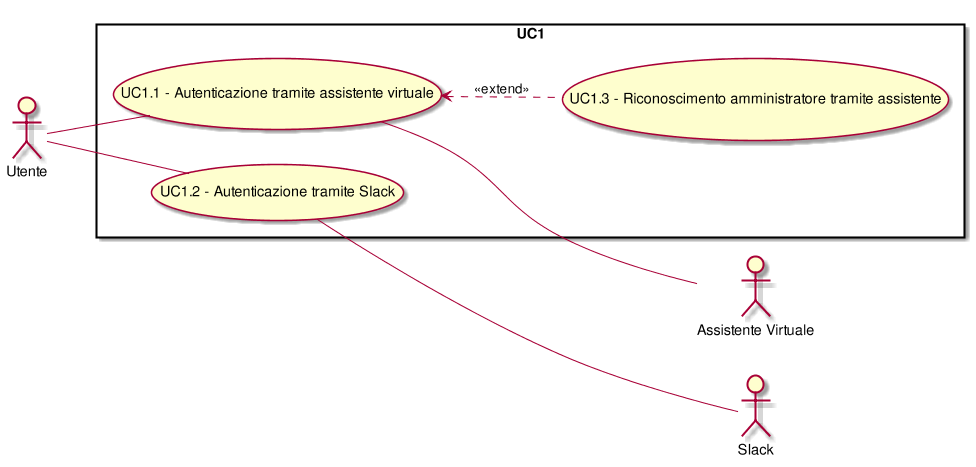

The diagram above was rendered by PlantUML. Its source (embedded in the PNG):
@startuml
scale 1000*1000
left to right direction
skinparam packageStyle rect
:Assistente Virtuale:
:Utente:
:Slack:
rectangle UC1{
(UC1.1) <.. (UC1.3): <<extend>>
( UC1.1 - Autenticazione tramite assistente virtuale ) as (UC1.1)
(UC1.1)--:Assistente Virtuale:
( UC1.1 - Autenticazione tramite assistente virtuale ) as (UC1.1)
:Utente:--(UC1.1)
( UC1.2 - Autenticazione tramite Slack ) as (UC1.2)
(UC1.2)--:Slack:
( UC1.2 - Autenticazione tramite Slack ) as (UC1.2)
:Utente:--(UC1.2)
( UC1.3 - Riconoscimento amministratore tramite assistente ) as (UC1.3)
( UC1.3 - Riconoscimento amministratore tramite assistente ) as (UC1.3)
}
@enduml